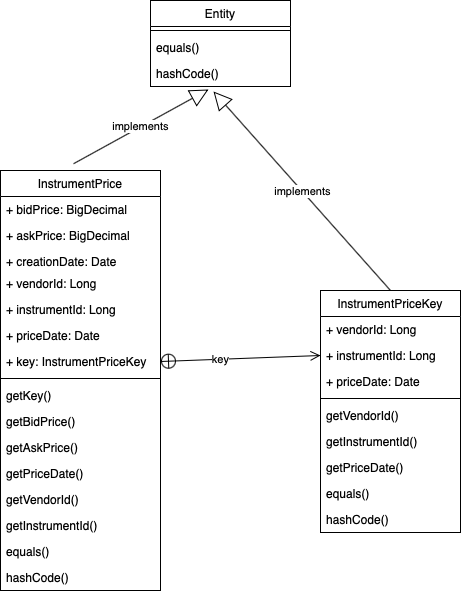

The diagram above was exported from draw.io. Its source (the exported page's mxGraphModel, read from the mxfile embedded in the PNG):
<mxGraphModel dx="1186" dy="770" grid="1" gridSize="10" guides="1" tooltips="1" connect="1" arrows="1" fold="1" page="1" pageScale="1" pageWidth="827" pageHeight="1169" math="0" shadow="0">
  <root>
    <mxCell id="0" />
    <mxCell id="1" parent="0" />
    <mxCell id="dQAnb5v73xkhZ2-6hqYQ-44" value="InstrumentPrice" style="swimlane;fontStyle=0;childLayout=stackLayout;horizontal=1;startSize=26;fillColor=none;horizontalStack=0;resizeParent=1;resizeParentMax=0;resizeLast=0;collapsible=1;marginBottom=0;" parent="1" vertex="1">
      <mxGeometry x="190" y="250" width="160" height="420" as="geometry" />
    </mxCell>
    <mxCell id="dQAnb5v73xkhZ2-6hqYQ-45" value="+ bidPrice: BigDecimal" style="text;strokeColor=none;fillColor=none;align=left;verticalAlign=top;spacingLeft=4;spacingRight=4;overflow=hidden;rotatable=0;points=[[0,0.5],[1,0.5]];portConstraint=eastwest;" parent="dQAnb5v73xkhZ2-6hqYQ-44" vertex="1">
      <mxGeometry y="26" width="160" height="26" as="geometry" />
    </mxCell>
    <mxCell id="dQAnb5v73xkhZ2-6hqYQ-46" value="+ askPrice: BigDecimal" style="text;strokeColor=none;fillColor=none;align=left;verticalAlign=top;spacingLeft=4;spacingRight=4;overflow=hidden;rotatable=0;points=[[0,0.5],[1,0.5]];portConstraint=eastwest;" parent="dQAnb5v73xkhZ2-6hqYQ-44" vertex="1">
      <mxGeometry y="52" width="160" height="26" as="geometry" />
    </mxCell>
    <mxCell id="dQAnb5v73xkhZ2-6hqYQ-47" value="+ creationDate: Date" style="text;strokeColor=none;fillColor=none;align=left;verticalAlign=top;spacingLeft=4;spacingRight=4;overflow=hidden;rotatable=0;points=[[0,0.5],[1,0.5]];portConstraint=eastwest;" parent="dQAnb5v73xkhZ2-6hqYQ-44" vertex="1">
      <mxGeometry y="78" width="160" height="22" as="geometry" />
    </mxCell>
    <mxCell id="0uQYQWJYpkrBTf317npy-1" value="+ vendorId: Long" style="text;strokeColor=none;fillColor=none;align=left;verticalAlign=top;spacingLeft=4;spacingRight=4;overflow=hidden;rotatable=0;points=[[0,0.5],[1,0.5]];portConstraint=eastwest;" vertex="1" parent="dQAnb5v73xkhZ2-6hqYQ-44">
      <mxGeometry y="100" width="160" height="26" as="geometry" />
    </mxCell>
    <mxCell id="0uQYQWJYpkrBTf317npy-2" value="+ instrumentId: Long" style="text;strokeColor=none;fillColor=none;align=left;verticalAlign=top;spacingLeft=4;spacingRight=4;overflow=hidden;rotatable=0;points=[[0,0.5],[1,0.5]];portConstraint=eastwest;" vertex="1" parent="dQAnb5v73xkhZ2-6hqYQ-44">
      <mxGeometry y="126" width="160" height="26" as="geometry" />
    </mxCell>
    <mxCell id="0uQYQWJYpkrBTf317npy-3" value="+ priceDate: Date" style="text;strokeColor=none;fillColor=none;align=left;verticalAlign=top;spacingLeft=4;spacingRight=4;overflow=hidden;rotatable=0;points=[[0,0.5],[1,0.5]];portConstraint=eastwest;" vertex="1" parent="dQAnb5v73xkhZ2-6hqYQ-44">
      <mxGeometry y="152" width="160" height="26" as="geometry" />
    </mxCell>
    <mxCell id="dQAnb5v73xkhZ2-6hqYQ-53" value="+ key: InstrumentPriceKey" style="text;strokeColor=none;fillColor=none;align=left;verticalAlign=top;spacingLeft=4;spacingRight=4;overflow=hidden;rotatable=0;points=[[0,0.5],[1,0.5]];portConstraint=eastwest;" parent="dQAnb5v73xkhZ2-6hqYQ-44" vertex="1">
      <mxGeometry y="178" width="160" height="26" as="geometry" />
    </mxCell>
    <mxCell id="dQAnb5v73xkhZ2-6hqYQ-64" value="" style="line;strokeWidth=1;fillColor=none;align=left;verticalAlign=middle;spacingTop=-1;spacingLeft=3;spacingRight=3;rotatable=0;labelPosition=right;points=[];portConstraint=eastwest;" parent="dQAnb5v73xkhZ2-6hqYQ-44" vertex="1">
      <mxGeometry y="204" width="160" height="8" as="geometry" />
    </mxCell>
    <mxCell id="dQAnb5v73xkhZ2-6hqYQ-65" value="getKey()" style="text;strokeColor=none;fillColor=none;align=left;verticalAlign=top;spacingLeft=4;spacingRight=4;overflow=hidden;rotatable=0;points=[[0,0.5],[1,0.5]];portConstraint=eastwest;" parent="dQAnb5v73xkhZ2-6hqYQ-44" vertex="1">
      <mxGeometry y="212" width="160" height="26" as="geometry" />
    </mxCell>
    <mxCell id="dQAnb5v73xkhZ2-6hqYQ-66" value="getBidPrice()" style="text;strokeColor=none;fillColor=none;align=left;verticalAlign=top;spacingLeft=4;spacingRight=4;overflow=hidden;rotatable=0;points=[[0,0.5],[1,0.5]];portConstraint=eastwest;" parent="dQAnb5v73xkhZ2-6hqYQ-44" vertex="1">
      <mxGeometry y="238" width="160" height="26" as="geometry" />
    </mxCell>
    <mxCell id="dQAnb5v73xkhZ2-6hqYQ-67" value="getAskPrice()" style="text;strokeColor=none;fillColor=none;align=left;verticalAlign=top;spacingLeft=4;spacingRight=4;overflow=hidden;rotatable=0;points=[[0,0.5],[1,0.5]];portConstraint=eastwest;" parent="dQAnb5v73xkhZ2-6hqYQ-44" vertex="1">
      <mxGeometry y="264" width="160" height="26" as="geometry" />
    </mxCell>
    <mxCell id="dQAnb5v73xkhZ2-6hqYQ-68" value="getPriceDate()" style="text;strokeColor=none;fillColor=none;align=left;verticalAlign=top;spacingLeft=4;spacingRight=4;overflow=hidden;rotatable=0;points=[[0,0.5],[1,0.5]];portConstraint=eastwest;" parent="dQAnb5v73xkhZ2-6hqYQ-44" vertex="1">
      <mxGeometry y="290" width="160" height="26" as="geometry" />
    </mxCell>
    <mxCell id="dQAnb5v73xkhZ2-6hqYQ-69" value="getVendorId()" style="text;strokeColor=none;fillColor=none;align=left;verticalAlign=top;spacingLeft=4;spacingRight=4;overflow=hidden;rotatable=0;points=[[0,0.5],[1,0.5]];portConstraint=eastwest;" parent="dQAnb5v73xkhZ2-6hqYQ-44" vertex="1">
      <mxGeometry y="316" width="160" height="26" as="geometry" />
    </mxCell>
    <mxCell id="dQAnb5v73xkhZ2-6hqYQ-70" value="getInstrumentId()" style="text;strokeColor=none;fillColor=none;align=left;verticalAlign=top;spacingLeft=4;spacingRight=4;overflow=hidden;rotatable=0;points=[[0,0.5],[1,0.5]];portConstraint=eastwest;" parent="dQAnb5v73xkhZ2-6hqYQ-44" vertex="1">
      <mxGeometry y="342" width="160" height="26" as="geometry" />
    </mxCell>
    <mxCell id="dQAnb5v73xkhZ2-6hqYQ-74" value="equals()" style="text;strokeColor=none;fillColor=none;align=left;verticalAlign=top;spacingLeft=4;spacingRight=4;overflow=hidden;rotatable=0;points=[[0,0.5],[1,0.5]];portConstraint=eastwest;" parent="dQAnb5v73xkhZ2-6hqYQ-44" vertex="1">
      <mxGeometry y="368" width="160" height="26" as="geometry" />
    </mxCell>
    <mxCell id="dQAnb5v73xkhZ2-6hqYQ-75" value="hashCode()" style="text;strokeColor=none;fillColor=none;align=left;verticalAlign=top;spacingLeft=4;spacingRight=4;overflow=hidden;rotatable=0;points=[[0,0.5],[1,0.5]];portConstraint=eastwest;" parent="dQAnb5v73xkhZ2-6hqYQ-44" vertex="1">
      <mxGeometry y="394" width="160" height="26" as="geometry" />
    </mxCell>
    <mxCell id="dQAnb5v73xkhZ2-6hqYQ-48" value="InstrumentPriceKey" style="swimlane;fontStyle=0;childLayout=stackLayout;horizontal=1;startSize=26;fillColor=none;horizontalStack=0;resizeParent=1;resizeParentMax=0;resizeLast=0;collapsible=1;marginBottom=0;" parent="1" vertex="1">
      <mxGeometry x="510" y="370" width="140" height="242" as="geometry" />
    </mxCell>
    <mxCell id="dQAnb5v73xkhZ2-6hqYQ-49" value="+ vendorId: Long" style="text;strokeColor=none;fillColor=none;align=left;verticalAlign=top;spacingLeft=4;spacingRight=4;overflow=hidden;rotatable=0;points=[[0,0.5],[1,0.5]];portConstraint=eastwest;" parent="dQAnb5v73xkhZ2-6hqYQ-48" vertex="1">
      <mxGeometry y="26" width="140" height="26" as="geometry" />
    </mxCell>
    <mxCell id="dQAnb5v73xkhZ2-6hqYQ-50" value="+ instrumentId: Long" style="text;strokeColor=none;fillColor=none;align=left;verticalAlign=top;spacingLeft=4;spacingRight=4;overflow=hidden;rotatable=0;points=[[0,0.5],[1,0.5]];portConstraint=eastwest;" parent="dQAnb5v73xkhZ2-6hqYQ-48" vertex="1">
      <mxGeometry y="52" width="140" height="26" as="geometry" />
    </mxCell>
    <mxCell id="dQAnb5v73xkhZ2-6hqYQ-51" value="+ priceDate: Date" style="text;strokeColor=none;fillColor=none;align=left;verticalAlign=top;spacingLeft=4;spacingRight=4;overflow=hidden;rotatable=0;points=[[0,0.5],[1,0.5]];portConstraint=eastwest;" parent="dQAnb5v73xkhZ2-6hqYQ-48" vertex="1">
      <mxGeometry y="78" width="140" height="26" as="geometry" />
    </mxCell>
    <mxCell id="dQAnb5v73xkhZ2-6hqYQ-77" value="" style="line;strokeWidth=1;fillColor=none;align=left;verticalAlign=middle;spacingTop=-1;spacingLeft=3;spacingRight=3;rotatable=0;labelPosition=right;points=[];portConstraint=eastwest;" parent="dQAnb5v73xkhZ2-6hqYQ-48" vertex="1">
      <mxGeometry y="104" width="140" height="8" as="geometry" />
    </mxCell>
    <mxCell id="dQAnb5v73xkhZ2-6hqYQ-78" value="getVendorId()" style="text;strokeColor=none;fillColor=none;align=left;verticalAlign=top;spacingLeft=4;spacingRight=4;overflow=hidden;rotatable=0;points=[[0,0.5],[1,0.5]];portConstraint=eastwest;" parent="dQAnb5v73xkhZ2-6hqYQ-48" vertex="1">
      <mxGeometry y="112" width="140" height="26" as="geometry" />
    </mxCell>
    <mxCell id="dQAnb5v73xkhZ2-6hqYQ-79" value="getInstrumentId()" style="text;strokeColor=none;fillColor=none;align=left;verticalAlign=top;spacingLeft=4;spacingRight=4;overflow=hidden;rotatable=0;points=[[0,0.5],[1,0.5]];portConstraint=eastwest;" parent="dQAnb5v73xkhZ2-6hqYQ-48" vertex="1">
      <mxGeometry y="138" width="140" height="26" as="geometry" />
    </mxCell>
    <mxCell id="dQAnb5v73xkhZ2-6hqYQ-80" value="getPriceDate()" style="text;strokeColor=none;fillColor=none;align=left;verticalAlign=top;spacingLeft=4;spacingRight=4;overflow=hidden;rotatable=0;points=[[0,0.5],[1,0.5]];portConstraint=eastwest;" parent="dQAnb5v73xkhZ2-6hqYQ-48" vertex="1">
      <mxGeometry y="164" width="140" height="26" as="geometry" />
    </mxCell>
    <mxCell id="dQAnb5v73xkhZ2-6hqYQ-81" value="equals()" style="text;strokeColor=none;fillColor=none;align=left;verticalAlign=top;spacingLeft=4;spacingRight=4;overflow=hidden;rotatable=0;points=[[0,0.5],[1,0.5]];portConstraint=eastwest;" parent="dQAnb5v73xkhZ2-6hqYQ-48" vertex="1">
      <mxGeometry y="190" width="140" height="26" as="geometry" />
    </mxCell>
    <mxCell id="dQAnb5v73xkhZ2-6hqYQ-82" value="hashCode()" style="text;strokeColor=none;fillColor=none;align=left;verticalAlign=top;spacingLeft=4;spacingRight=4;overflow=hidden;rotatable=0;points=[[0,0.5],[1,0.5]];portConstraint=eastwest;" parent="dQAnb5v73xkhZ2-6hqYQ-48" vertex="1">
      <mxGeometry y="216" width="140" height="26" as="geometry" />
    </mxCell>
    <mxCell id="dQAnb5v73xkhZ2-6hqYQ-59" value="implements" style="endArrow=block;endSize=16;endFill=0;html=1;entryX=0.414;entryY=1.115;entryDx=0;entryDy=0;exitX=0.456;exitY=-0.016;exitDx=0;exitDy=0;exitPerimeter=0;entryPerimeter=0;" parent="1" source="dQAnb5v73xkhZ2-6hqYQ-44" target="dQAnb5v73xkhZ2-6hqYQ-91" edge="1">
      <mxGeometry width="160" relative="1" as="geometry">
        <mxPoint x="190" y="150" as="sourcePoint" />
        <mxPoint x="370" y="182" as="targetPoint" />
      </mxGeometry>
    </mxCell>
    <mxCell id="dQAnb5v73xkhZ2-6hqYQ-76" value="implements" style="endArrow=block;endSize=16;endFill=0;html=1;exitX=0.5;exitY=0;exitDx=0;exitDy=0;entryX=0.45;entryY=1.192;entryDx=0;entryDy=0;entryPerimeter=0;" parent="1" source="dQAnb5v73xkhZ2-6hqYQ-48" target="dQAnb5v73xkhZ2-6hqYQ-91" edge="1">
      <mxGeometry width="160" relative="1" as="geometry">
        <mxPoint x="272.96000000000004" y="254.52800000000002" as="sourcePoint" />
        <mxPoint x="399" y="160" as="targetPoint" />
      </mxGeometry>
    </mxCell>
    <mxCell id="dQAnb5v73xkhZ2-6hqYQ-83" value="Entity" style="swimlane;fontStyle=0;childLayout=stackLayout;horizontal=1;startSize=26;fillColor=none;horizontalStack=0;resizeParent=1;resizeParentMax=0;resizeLast=0;collapsible=1;marginBottom=0;" parent="1" vertex="1">
      <mxGeometry x="340" y="80" width="140" height="86" as="geometry" />
    </mxCell>
    <mxCell id="dQAnb5v73xkhZ2-6hqYQ-87" value="" style="line;strokeWidth=1;fillColor=none;align=left;verticalAlign=middle;spacingTop=-1;spacingLeft=3;spacingRight=3;rotatable=0;labelPosition=right;points=[];portConstraint=eastwest;" parent="dQAnb5v73xkhZ2-6hqYQ-83" vertex="1">
      <mxGeometry y="26" width="140" height="8" as="geometry" />
    </mxCell>
    <mxCell id="dQAnb5v73xkhZ2-6hqYQ-92" value="equals()" style="text;strokeColor=none;fillColor=none;align=left;verticalAlign=top;spacingLeft=4;spacingRight=4;overflow=hidden;rotatable=0;points=[[0,0.5],[1,0.5]];portConstraint=eastwest;" parent="dQAnb5v73xkhZ2-6hqYQ-83" vertex="1">
      <mxGeometry y="34" width="140" height="26" as="geometry" />
    </mxCell>
    <mxCell id="dQAnb5v73xkhZ2-6hqYQ-91" value="hashCode()" style="text;strokeColor=none;fillColor=none;align=left;verticalAlign=top;spacingLeft=4;spacingRight=4;overflow=hidden;rotatable=0;points=[[0,0.5],[1,0.5]];portConstraint=eastwest;" parent="dQAnb5v73xkhZ2-6hqYQ-83" vertex="1">
      <mxGeometry y="60" width="140" height="26" as="geometry" />
    </mxCell>
    <mxCell id="0uQYQWJYpkrBTf317npy-4" value="" style="endArrow=open;startArrow=circlePlus;endFill=0;startFill=0;endSize=8;html=1;entryX=0;entryY=0.5;entryDx=0;entryDy=0;exitX=1;exitY=0.5;exitDx=0;exitDy=0;" edge="1" parent="1" source="dQAnb5v73xkhZ2-6hqYQ-53" target="dQAnb5v73xkhZ2-6hqYQ-50">
      <mxGeometry width="160" relative="1" as="geometry">
        <mxPoint x="350" y="441" as="sourcePoint" />
        <mxPoint x="510" y="435" as="targetPoint" />
        <Array as="points" />
      </mxGeometry>
    </mxCell>
    <mxCell id="0uQYQWJYpkrBTf317npy-5" value="key" style="edgeLabel;html=1;align=center;verticalAlign=middle;resizable=0;points=[];" vertex="1" connectable="0" parent="0uQYQWJYpkrBTf317npy-4">
      <mxGeometry x="-0.2501" relative="1" as="geometry">
        <mxPoint as="offset" />
      </mxGeometry>
    </mxCell>
  </root>
</mxGraphModel>